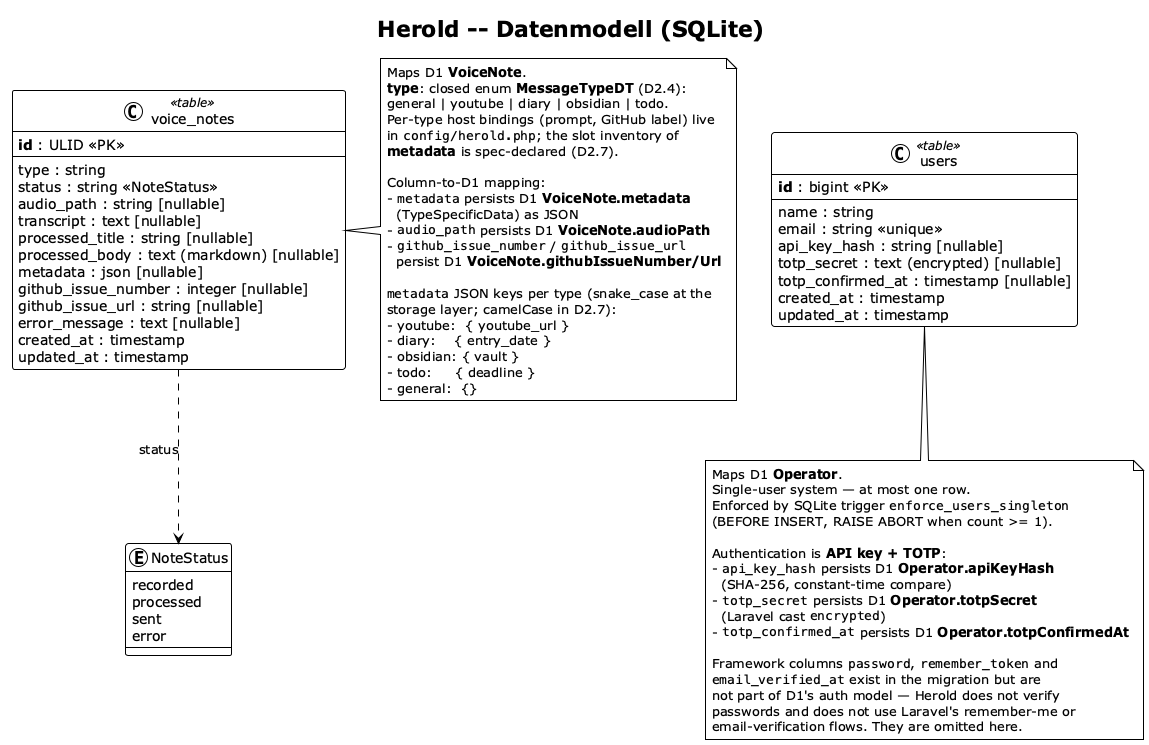

The diagram above was rendered by PlantUML. Its source (embedded in the PNG):
@startuml relational-datamodel
!theme plain
skinparam linetype ortho
skinparam classAttributeIconSize 0

title Herold -- Datenmodell (SQLite)

' Strict subset of the D1 Herold-data store (see d1-information-model)
' mapped to concrete SQLite columns. Framework tables
' (sessions, password_reset_tokens, cache*, jobs*) and framework-only
' columns (remember_token, email_verified_at) are intentionally not
' shown — they are Laravel scaffolding, not part of the domain model.

enum NoteStatus {
  recorded
  processed
  sent
  error
}

class voice_notes <<table>> {
  **id** : ULID <<PK>>
  --
  type : string
  status : string <<NoteStatus>>
  audio_path : string [nullable]
  transcript : text [nullable]
  processed_title : string [nullable]
  processed_body : text (markdown) [nullable]
  metadata : json [nullable]
  github_issue_number : integer [nullable]
  github_issue_url : string [nullable]
  error_message : text [nullable]
  created_at : timestamp
  updated_at : timestamp
}

class users <<table>> {
  **id** : bigint <<PK>>
  --
  name : string
  email : string <<unique>>
  api_key_hash : string [nullable]
  totp_secret : text (encrypted) [nullable]
  totp_confirmed_at : timestamp [nullable]
  created_at : timestamp
  updated_at : timestamp
}

' -- Relationships --

voice_notes ..> NoteStatus : status

note right of voice_notes
  Maps D1 **VoiceNote**.
  **type**: closed enum **MessageTypeDT** (D2.4):
  general | youtube | diary | obsidian | todo.
  Per-type host bindings (prompt, GitHub label) live
  in ""config/herold.php""; the slot inventory of
  **metadata** is spec-declared (D2.7).

  Column-to-D1 mapping:
  - ""metadata"" persists D1 **VoiceNote.metadata**
    (TypeSpecificData) as JSON
  - ""audio_path"" persists D1 **VoiceNote.audioPath**
  - ""github_issue_number"" / ""github_issue_url""
    persist D1 **VoiceNote.githubIssueNumber/Url**

  ""metadata"" JSON keys per type (snake_case at the
  storage layer; camelCase in D2.7):
  - youtube:  { youtube_url }
  - diary:    { entry_date }
  - obsidian: { vault }
  - todo:     { deadline }
  - general:  {}
end note

note bottom of users
  Maps D1 **Operator**.
  Single-user system — at most one row.
  Enforced by SQLite trigger ""enforce_users_singleton""
  (BEFORE INSERT, RAISE ABORT when count >= 1).

  Authentication is **API key + TOTP**:
  - ""api_key_hash"" persists D1 **Operator.apiKeyHash**
    (SHA-256, constant-time compare)
  - ""totp_secret"" persists D1 **Operator.totpSecret**
    (Laravel cast ""encrypted"")
  - ""totp_confirmed_at"" persists D1 **Operator.totpConfirmedAt**

  Framework columns ""password"", ""remember_token"" and
  ""email_verified_at"" exist in the migration but are
  not part of D1's auth model — Herold does not verify
  passwords and does not use Laravel's remember-me or
  email-verification flows. They are omitted here.
end note

@enduml